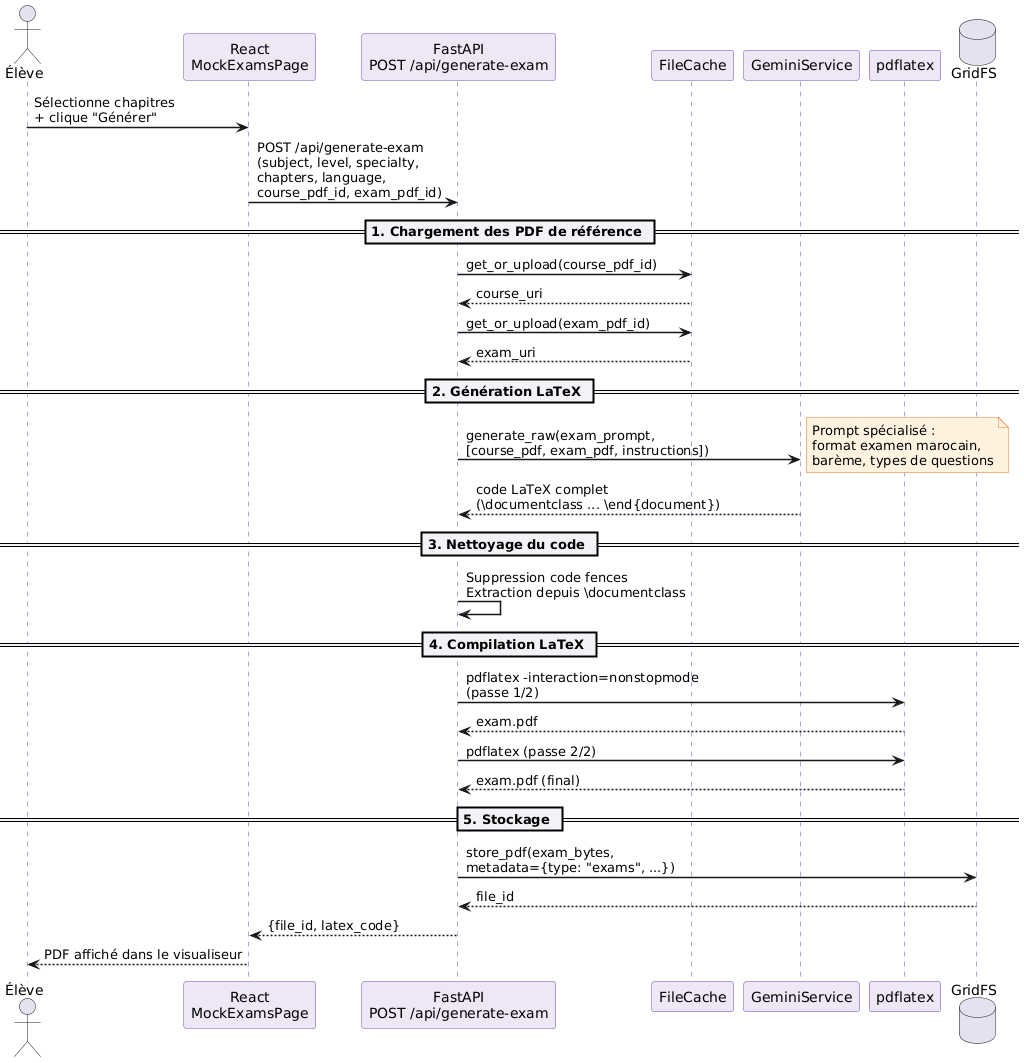

The diagram above was rendered by PlantUML. Its source (embedded in the PNG):
@startuml
' ──────────────────────────────────────────
'  Compile: https://www.plantuml.com/plantuml/uml
'  Paste this code → click Submit → download PNG
' ──────────────────────────────────────────

skinparam sequenceArrowThickness 1.5
skinparam sequenceParticipantBorderColor #6C47B8
skinparam sequenceParticipantBackgroundColor #EDE7F6
skinparam sequenceLifeLineBorderColor #6C47B8
skinparam sequenceDividerBackgroundColor #F5F2F7
skinparam noteBorderColor #E8722A
skinparam noteBackgroundColor #FFF3E0

actor "Élève" as Eleve
participant "React\nMockExamsPage" as UI
participant "FastAPI\nPOST /api/generate-exam" as API
participant "FileCache" as FC
participant "GeminiService" as GS
participant "pdflatex" as TEX
database "GridFS" as GFS

Eleve -> UI : Sélectionne chapitres\n+ clique "Générer"
UI -> API : POST /api/generate-exam\n(subject, level, specialty,\nchapters, language,\ncourse_pdf_id, exam_pdf_id)

== 1. Chargement des PDF de référence ==
API -> FC : get_or_upload(course_pdf_id)
FC --> API : course_uri
API -> FC : get_or_upload(exam_pdf_id)
FC --> API : exam_uri

== 2. Génération LaTeX ==
API -> GS : generate_raw(exam_prompt,\n[course_pdf, exam_pdf, instructions])
note right : Prompt spécialisé :\nformat examen marocain,\nbarème, types de questions
GS --> API : code LaTeX complet\n(\\documentclass ... \\end{document})

== 3. Nettoyage du code ==
API -> API : Suppression code fences\nExtraction depuis \\documentclass

== 4. Compilation LaTeX ==
API -> TEX : pdflatex -interaction=nonstopmode\n(passe 1/2)
TEX --> API : exam.pdf
API -> TEX : pdflatex (passe 2/2)
TEX --> API : exam.pdf (final)

== 5. Stockage ==
API -> GFS : store_pdf(exam_bytes,\nmetadata={type: "exams", ...})
GFS --> API : file_id

API --> UI : {file_id, latex_code}
UI --> Eleve : PDF affiché dans le visualiseur
@enduml